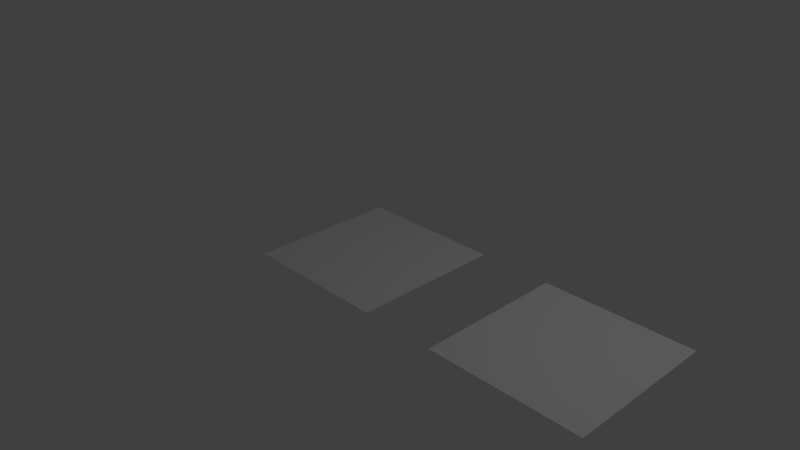 # Source: DynamicTextureDemo_2.0.blend  (saved by Blender 2.73.0; exported with 4.5.12 LTS)
import bpy
from mathutils import Matrix  # noqa: F401  (used for matrix-valued properties, if any)

bpy.ops.wm.read_factory_settings(use_empty=True)
scene = bpy.context.scene
scene.name = 'Scene'

# ---- collections
col_collection_1 = bpy.data.collections.new('Collection 1'); scene.collection.children.link(col_collection_1)

# ---- materials (node trees are filled in below, after node groups)
mat_image_bluescreen = bpy.data.materials.new('Image.blueScreen')
mat_image_bluescreen.alpha_threshold = 0.0
mat_image_bluescreen.use_transparent_shadow = False
mat_image_bluescreen.roughness = 0.5
mat_image = bpy.data.materials.new('Image')
mat_image.alpha_threshold = 0.0
mat_image.use_transparent_shadow = False
mat_image.roughness = 0.5

# ---- material node trees

# ---- world
world_world = bpy.data.worlds.new('World'); scene.world = world_world
world_world.color = (0.05088, 0.05088, 0.05088)
world_world.use_sun_shadow = False
world_world.sun_shadow_jitter_overblur = 0.0
world_world.cycles.sampling_method = 'MANUAL'
world_world.cycles.sample_map_resolution = 256

# ---- cameras
cam_camera = bpy.data.cameras.new('Camera')
cam_camera.clip_end = 100.0
cam_camera.lens = 35.0
cam_camera.sensor_width = 32.0
cam_camera.sensor_height = 18.0
cam_camera.ortho_scale = 7.314
cam_camera.dof.focus_distance = 0.0
cam_camera.dof.aperture_fstop = 128.0

# ---- lights
light_lamp = bpy.data.lights.new('Lamp', 'POINT')
light_lamp.transmission_factor = 0.0
light_lamp.cutoff_distance = 30.0
light_lamp.energy = 100.0
light_lamp.shadow_buffer_clip_start = 1.001
light_lamp.shadow_soft_size = 0.1
light_lamp.shadow_maximum_resolution = 0.006
light_lamp.use_absolute_resolution = True
light_lamp.cycles.use_multiple_importance_sampling = False

# ---- meshes
me_plane_image_bluescreen = bpy.data.meshes.new('Plane.Image.blueScreen')
me_plane_image_bluescreen.from_pydata([(-1.0, -1.0, 0.0), (1.0, -1.0, 0.0), (-1.0, 1.0, 0.0), (1.0, 1.0, 0.0)], [], [(0, 1, 3, 2)])
_uv = me_plane_image_bluescreen.uv_layers.new(name='UVMap')
_uv.uv.foreach_set('vector', [0.0001, 9.998e-05, 0.9999, 9.998e-05, 0.9999, 0.9999, 9.998e-05, 0.9999])
me_plane_image_bluescreen.materials.append(mat_image_bluescreen)
me_plane_image_bluescreen.use_remesh_preserve_volume = False
me_plane_image_bluescreen.use_remesh_preserve_attributes = False
me_plane_image_bluescreen.use_mirror_vertex_groups = False
me_plane_image_bluescreen.update()
me_plane_image = bpy.data.meshes.new('Plane.image')
me_plane_image.from_pydata([(-1.0, -1.0, 0.0), (1.0, -1.0, 0.0), (-1.0, 1.0, 0.0), (1.0, 1.0, 0.0)], [], [(0, 1, 3, 2)])
_uv = me_plane_image.uv_layers.new(name='UVMap')
_uv.uv.foreach_set('vector', [0.0001, 9.998e-05, 0.9999, 9.998e-05, 0.9999, 0.9999, 9.998e-05, 0.9999])
me_plane_image.materials.append(mat_image)
me_plane_image.use_remesh_preserve_volume = False
me_plane_image.use_remesh_preserve_attributes = False
me_plane_image.use_mirror_vertex_groups = False
me_plane_image.update()

# ---- objects
ob_plane_image_bluescreen = bpy.data.objects.new('Plane.Image.blueScreen', me_plane_image_bluescreen)
ob_plane_image = bpy.data.objects.new('Plane.image', me_plane_image)
ob_lamp = bpy.data.objects.new('Lamp', light_lamp)
ob_camera = bpy.data.objects.new('Camera', cam_camera)

# ---- transforms, parenting, visibility, modifiers, constraints
ob_plane_image_bluescreen.location = (3.0, 0.0, 0.0)
ob_plane_image_bluescreen.lineart.crease_threshold = 0.0
ob_plane_image.location = (0.0, 0.0, 0.0)
ob_plane_image.lineart.crease_threshold = 0.0
ob_lamp.location = (4.076, 1.005, 5.904)
ob_lamp.rotation_euler = (0.6503, 0.05522, 1.866)
ob_lamp.lock_rotations_4d = False
ob_lamp.empty_display_type = 'ARROWS'
ob_lamp.color = (0.0, 0.0, 0.0, 0.0)
ob_lamp.lineart.crease_threshold = 0.0
ob_camera.location = (7.481, -6.508, 5.344)
ob_camera.rotation_euler = (1.109, 0.01082, 0.8149)
ob_camera.lock_rotations_4d = False
ob_camera.empty_display_type = 'ARROWS'
ob_camera.color = (0.0, 0.0, 0.0, 0.0)
ob_camera.display_type = 'WIRE'
ob_camera.lineart.crease_threshold = 0.0

# ---- collection membership
col_collection_1.objects.link(ob_plane_image_bluescreen)
col_collection_1.objects.link(ob_plane_image)
col_collection_1.objects.link(ob_lamp)
col_collection_1.objects.link(ob_camera)

# ---- scene / render settings (as saved in the file)
scene.camera = ob_camera
scene.frame_start = 1; scene.frame_end = 250; scene.frame_set(1)
scene.render.engine = 'BLENDER_EEVEE_NEXT'
scene.render.resolution_percentage = 50
scene.render.dither_intensity = 0.0
scene.cycles.use_denoising = False
scene.cycles.samples = 10
scene.cycles.sampling_pattern = 'TABULATED_SOBOL'
scene.cycles.light_sampling_threshold = 0.0
scene.cycles.use_adaptive_sampling = False
scene.cycles.use_light_tree = False
scene.cycles.blur_glossy = 0.0
scene.cycles.pixel_filter_type = 'GAUSSIAN'
scene.cycles.sample_clamp_indirect = 0.0
scene.view_settings.view_transform = 'Standard'
bpy.context.view_layer.update()
